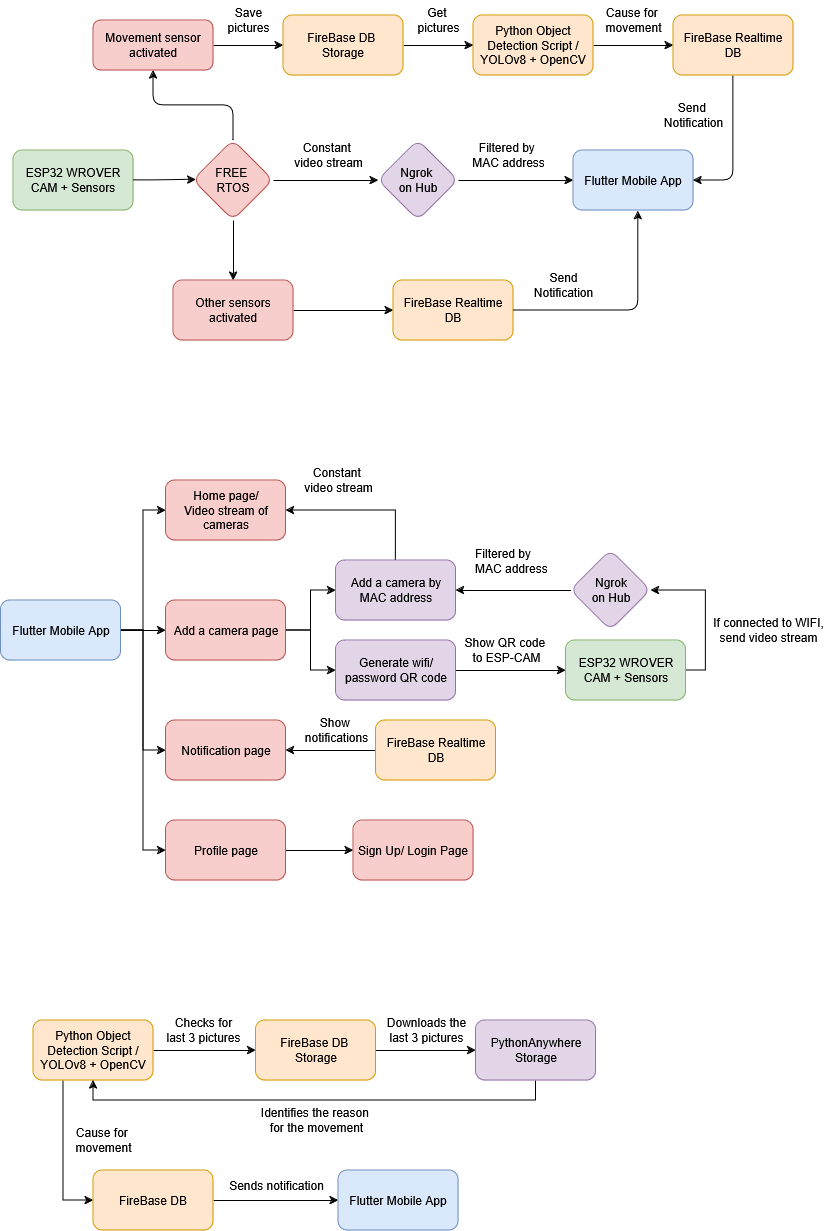

The diagram above was exported from draw.io. Its source (the exported page's mxGraphModel, read from the mxfile embedded in the PNG):
<mxGraphModel dx="1393" dy="909" grid="1" gridSize="10" guides="1" tooltips="1" connect="1" arrows="1" fold="1" page="1" pageScale="1" pageWidth="850" pageHeight="1100" math="0" shadow="0">
  <root>
    <mxCell id="0" />
    <mxCell id="1" parent="0" />
    <mxCell id="Oo40IlABKdkkTXWy_uiH-1" value="ESP32 WROVER CAM + Sensors" style="rounded=1;whiteSpace=wrap;html=1;fillColor=#d5e8d4;strokeColor=#82b366;" parent="1" vertex="1">
      <mxGeometry x="20" y="270" width="120" height="60" as="geometry" />
    </mxCell>
    <mxCell id="Oo40IlABKdkkTXWy_uiH-8" style="edgeStyle=orthogonalEdgeStyle;rounded=1;orthogonalLoop=1;jettySize=auto;html=1;exitX=1;exitY=0.5;exitDx=0;exitDy=0;" parent="1" source="Oo40IlABKdkkTXWy_uiH-2" target="Oo40IlABKdkkTXWy_uiH-5" edge="1">
      <mxGeometry relative="1" as="geometry" />
    </mxCell>
    <mxCell id="Oo40IlABKdkkTXWy_uiH-12" style="edgeStyle=orthogonalEdgeStyle;rounded=1;orthogonalLoop=1;jettySize=auto;html=1;exitX=0.5;exitY=0;exitDx=0;exitDy=0;entryX=0.5;entryY=1;entryDx=0;entryDy=0;" parent="1" source="Oo40IlABKdkkTXWy_uiH-2" target="Oo40IlABKdkkTXWy_uiH-11" edge="1">
      <mxGeometry relative="1" as="geometry" />
    </mxCell>
    <mxCell id="Oo40IlABKdkkTXWy_uiH-31" style="edgeStyle=orthogonalEdgeStyle;rounded=1;orthogonalLoop=1;jettySize=auto;html=1;" parent="1" source="Oo40IlABKdkkTXWy_uiH-2" target="Oo40IlABKdkkTXWy_uiH-30" edge="1">
      <mxGeometry relative="1" as="geometry" />
    </mxCell>
    <mxCell id="Oo40IlABKdkkTXWy_uiH-2" value="&lt;div&gt;FREE&amp;nbsp;&lt;/div&gt;&lt;div&gt;RTOS&lt;/div&gt;" style="rhombus;whiteSpace=wrap;html=1;fillColor=#f8cecc;strokeColor=#b85450;rounded=1;" parent="1" vertex="1">
      <mxGeometry x="200" y="260" width="80" height="80" as="geometry" />
    </mxCell>
    <mxCell id="Oo40IlABKdkkTXWy_uiH-3" style="edgeStyle=orthogonalEdgeStyle;rounded=1;orthogonalLoop=1;jettySize=auto;html=1;exitX=1;exitY=0.5;exitDx=0;exitDy=0;entryX=0.035;entryY=0.49;entryDx=0;entryDy=0;entryPerimeter=0;" parent="1" source="Oo40IlABKdkkTXWy_uiH-1" target="Oo40IlABKdkkTXWy_uiH-2" edge="1">
      <mxGeometry relative="1" as="geometry" />
    </mxCell>
    <mxCell id="Oo40IlABKdkkTXWy_uiH-7" style="edgeStyle=orthogonalEdgeStyle;rounded=1;orthogonalLoop=1;jettySize=auto;html=1;exitX=1;exitY=0.5;exitDx=0;exitDy=0;entryX=0;entryY=0.5;entryDx=0;entryDy=0;" parent="1" source="Oo40IlABKdkkTXWy_uiH-5" target="Oo40IlABKdkkTXWy_uiH-6" edge="1">
      <mxGeometry relative="1" as="geometry" />
    </mxCell>
    <mxCell id="Oo40IlABKdkkTXWy_uiH-5" value="&lt;div&gt;Ngrok&amp;nbsp;&lt;/div&gt;&lt;div&gt;on Hub&lt;/div&gt;" style="rhombus;whiteSpace=wrap;html=1;fillColor=#e1d5e7;strokeColor=#9673a6;rounded=1;" parent="1" vertex="1">
      <mxGeometry x="385" y="260" width="80" height="80" as="geometry" />
    </mxCell>
    <mxCell id="Oo40IlABKdkkTXWy_uiH-6" value="Flutter Mobile App" style="rounded=1;whiteSpace=wrap;html=1;fillColor=#dae8fc;strokeColor=#6c8ebf;" parent="1" vertex="1">
      <mxGeometry x="580" y="270" width="120" height="60" as="geometry" />
    </mxCell>
    <mxCell id="Oo40IlABKdkkTXWy_uiH-10" value="Constant&amp;nbsp;&lt;div&gt;video stream&lt;/div&gt;" style="text;html=1;align=center;verticalAlign=middle;resizable=0;points=[];autosize=1;strokeColor=none;fillColor=none;rounded=1;" parent="1" vertex="1">
      <mxGeometry x="290" y="255" width="90" height="40" as="geometry" />
    </mxCell>
    <mxCell id="Oo40IlABKdkkTXWy_uiH-27" style="edgeStyle=orthogonalEdgeStyle;rounded=1;orthogonalLoop=1;jettySize=auto;html=1;exitX=1;exitY=0.5;exitDx=0;exitDy=0;" parent="1" source="Oo40IlABKdkkTXWy_uiH-11" target="Oo40IlABKdkkTXWy_uiH-25" edge="1">
      <mxGeometry relative="1" as="geometry" />
    </mxCell>
    <mxCell id="Oo40IlABKdkkTXWy_uiH-11" value="Movement sensor activated" style="rounded=1;whiteSpace=wrap;html=1;fillColor=#f8cecc;strokeColor=#b85450;" parent="1" vertex="1">
      <mxGeometry x="100" y="140" width="120" height="50" as="geometry" />
    </mxCell>
    <mxCell id="Oo40IlABKdkkTXWy_uiH-21" style="edgeStyle=orthogonalEdgeStyle;rounded=1;orthogonalLoop=1;jettySize=auto;html=1;exitX=1;exitY=0.5;exitDx=0;exitDy=0;entryX=0;entryY=0.5;entryDx=0;entryDy=0;" parent="1" source="Oo40IlABKdkkTXWy_uiH-15" target="Oo40IlABKdkkTXWy_uiH-20" edge="1">
      <mxGeometry relative="1" as="geometry" />
    </mxCell>
    <mxCell id="Oo40IlABKdkkTXWy_uiH-15" value="Python Object Detection Script / YOLOv8 + OpenCV" style="rounded=1;whiteSpace=wrap;html=1;fillColor=#ffe6cc;strokeColor=#d79b00;" parent="1" vertex="1">
      <mxGeometry x="480" y="135" width="120" height="60" as="geometry" />
    </mxCell>
    <mxCell id="Oo40IlABKdkkTXWy_uiH-19" value="&lt;div&gt;Save &lt;br&gt;&lt;/div&gt;&lt;div&gt;pictures&lt;/div&gt;" style="text;html=1;align=center;verticalAlign=middle;resizable=0;points=[];autosize=1;strokeColor=none;fillColor=none;rounded=1;" parent="1" vertex="1">
      <mxGeometry x="220" y="120" width="70" height="40" as="geometry" />
    </mxCell>
    <mxCell id="Oo40IlABKdkkTXWy_uiH-29" style="edgeStyle=orthogonalEdgeStyle;rounded=1;orthogonalLoop=1;jettySize=auto;html=1;exitX=0.5;exitY=1;exitDx=0;exitDy=0;entryX=1;entryY=0.5;entryDx=0;entryDy=0;" parent="1" source="Oo40IlABKdkkTXWy_uiH-20" target="Oo40IlABKdkkTXWy_uiH-6" edge="1">
      <mxGeometry relative="1" as="geometry" />
    </mxCell>
    <mxCell id="Oo40IlABKdkkTXWy_uiH-20" value="FireBase Realtime DB" style="rounded=1;whiteSpace=wrap;html=1;fillColor=#ffe6cc;strokeColor=#d79b00;" parent="1" vertex="1">
      <mxGeometry x="680" y="135" width="120" height="60" as="geometry" />
    </mxCell>
    <mxCell id="Oo40IlABKdkkTXWy_uiH-22" value="&lt;div&gt;Cause for&amp;nbsp;&lt;/div&gt;&lt;div&gt;movement&lt;/div&gt;" style="text;html=1;align=center;verticalAlign=middle;resizable=0;points=[];autosize=1;strokeColor=none;fillColor=none;rounded=1;" parent="1" vertex="1">
      <mxGeometry x="600" y="120" width="80" height="40" as="geometry" />
    </mxCell>
    <mxCell id="Oo40IlABKdkkTXWy_uiH-24" value="&lt;div&gt;Send&amp;nbsp;&lt;/div&gt;&lt;div&gt;Notification&lt;/div&gt;" style="text;html=1;align=center;verticalAlign=middle;resizable=0;points=[];autosize=1;strokeColor=none;fillColor=none;rounded=1;" parent="1" vertex="1">
      <mxGeometry x="660" y="215" width="80" height="40" as="geometry" />
    </mxCell>
    <mxCell id="Oo40IlABKdkkTXWy_uiH-28" style="edgeStyle=orthogonalEdgeStyle;rounded=1;orthogonalLoop=1;jettySize=auto;html=1;exitX=1;exitY=0.5;exitDx=0;exitDy=0;entryX=0;entryY=0.5;entryDx=0;entryDy=0;" parent="1" source="Oo40IlABKdkkTXWy_uiH-25" target="Oo40IlABKdkkTXWy_uiH-15" edge="1">
      <mxGeometry relative="1" as="geometry" />
    </mxCell>
    <mxCell id="Oo40IlABKdkkTXWy_uiH-25" value="&lt;div&gt;FireBase DB&amp;nbsp;&lt;/div&gt;&lt;div&gt;Storage&lt;/div&gt;" style="rounded=1;whiteSpace=wrap;html=1;fillColor=#ffe6cc;strokeColor=#d79b00;" parent="1" vertex="1">
      <mxGeometry x="290" y="135" width="120" height="60" as="geometry" />
    </mxCell>
    <mxCell id="Oo40IlABKdkkTXWy_uiH-35" style="edgeStyle=orthogonalEdgeStyle;rounded=1;orthogonalLoop=1;jettySize=auto;html=1;exitX=1;exitY=0.5;exitDx=0;exitDy=0;entryX=0;entryY=0.5;entryDx=0;entryDy=0;" parent="1" source="Oo40IlABKdkkTXWy_uiH-30" target="Oo40IlABKdkkTXWy_uiH-34" edge="1">
      <mxGeometry relative="1" as="geometry" />
    </mxCell>
    <mxCell id="Oo40IlABKdkkTXWy_uiH-30" value="Other sensors activated" style="rounded=1;whiteSpace=wrap;html=1;fillColor=#f8cecc;strokeColor=#b85450;" parent="1" vertex="1">
      <mxGeometry x="180" y="400" width="120" height="60" as="geometry" />
    </mxCell>
    <mxCell id="Oo40IlABKdkkTXWy_uiH-34" value="FireBase Realtime DB" style="rounded=1;whiteSpace=wrap;html=1;fillColor=#ffe6cc;strokeColor=#d79b00;" parent="1" vertex="1">
      <mxGeometry x="400" y="400" width="120" height="60" as="geometry" />
    </mxCell>
    <mxCell id="Oo40IlABKdkkTXWy_uiH-36" style="edgeStyle=orthogonalEdgeStyle;rounded=1;orthogonalLoop=1;jettySize=auto;html=1;exitX=1;exitY=0.5;exitDx=0;exitDy=0;entryX=0.54;entryY=1.01;entryDx=0;entryDy=0;entryPerimeter=0;" parent="1" source="Oo40IlABKdkkTXWy_uiH-34" target="Oo40IlABKdkkTXWy_uiH-6" edge="1">
      <mxGeometry relative="1" as="geometry" />
    </mxCell>
    <mxCell id="Oo40IlABKdkkTXWy_uiH-37" value="&lt;div&gt;Send&lt;/div&gt;&lt;div&gt;Notification&lt;/div&gt;" style="text;html=1;align=center;verticalAlign=middle;resizable=0;points=[];autosize=1;strokeColor=none;fillColor=none;rounded=1;" parent="1" vertex="1">
      <mxGeometry x="530" y="385" width="80" height="40" as="geometry" />
    </mxCell>
    <mxCell id="Oo40IlABKdkkTXWy_uiH-38" value="&lt;div&gt;Get&amp;nbsp;&lt;/div&gt;&lt;div&gt;pictures&lt;/div&gt;" style="text;html=1;align=center;verticalAlign=middle;resizable=0;points=[];autosize=1;strokeColor=none;fillColor=none;" parent="1" vertex="1">
      <mxGeometry x="410" y="120" width="70" height="40" as="geometry" />
    </mxCell>
    <mxCell id="snnJ2xB3AEJ1qmGGEVfN-1" value="&lt;div&gt;Filtered by&amp;nbsp;&lt;/div&gt;MAC address" style="text;html=1;align=center;verticalAlign=middle;resizable=0;points=[];autosize=1;strokeColor=none;fillColor=none;" parent="1" vertex="1">
      <mxGeometry x="465" y="255" width="100" height="40" as="geometry" />
    </mxCell>
    <mxCell id="HXCj5QtSLEzivZLBcpoG-8" style="edgeStyle=orthogonalEdgeStyle;rounded=0;orthogonalLoop=1;jettySize=auto;html=1;exitX=1;exitY=0.5;exitDx=0;exitDy=0;entryX=0;entryY=0.5;entryDx=0;entryDy=0;" parent="1" source="HXCj5QtSLEzivZLBcpoG-1" target="HXCj5QtSLEzivZLBcpoG-3" edge="1">
      <mxGeometry relative="1" as="geometry" />
    </mxCell>
    <mxCell id="HXCj5QtSLEzivZLBcpoG-9" style="edgeStyle=orthogonalEdgeStyle;rounded=0;orthogonalLoop=1;jettySize=auto;html=1;exitX=1;exitY=0.5;exitDx=0;exitDy=0;entryX=0;entryY=0.5;entryDx=0;entryDy=0;" parent="1" source="HXCj5QtSLEzivZLBcpoG-1" target="HXCj5QtSLEzivZLBcpoG-2" edge="1">
      <mxGeometry relative="1" as="geometry" />
    </mxCell>
    <mxCell id="HXCj5QtSLEzivZLBcpoG-11" style="edgeStyle=orthogonalEdgeStyle;rounded=0;orthogonalLoop=1;jettySize=auto;html=1;exitX=1;exitY=0.5;exitDx=0;exitDy=0;entryX=0;entryY=0.5;entryDx=0;entryDy=0;" parent="1" source="HXCj5QtSLEzivZLBcpoG-1" target="HXCj5QtSLEzivZLBcpoG-10" edge="1">
      <mxGeometry relative="1" as="geometry" />
    </mxCell>
    <mxCell id="HXCj5QtSLEzivZLBcpoG-21" style="edgeStyle=orthogonalEdgeStyle;rounded=0;orthogonalLoop=1;jettySize=auto;html=1;exitX=1;exitY=0.5;exitDx=0;exitDy=0;entryX=0;entryY=0.5;entryDx=0;entryDy=0;" parent="1" source="HXCj5QtSLEzivZLBcpoG-1" target="HXCj5QtSLEzivZLBcpoG-18" edge="1">
      <mxGeometry relative="1" as="geometry" />
    </mxCell>
    <mxCell id="HXCj5QtSLEzivZLBcpoG-1" value="Flutter Mobile App" style="rounded=1;whiteSpace=wrap;html=1;fillColor=#dae8fc;strokeColor=#6c8ebf;" parent="1" vertex="1">
      <mxGeometry x="7.5" y="720" width="120" height="60" as="geometry" />
    </mxCell>
    <mxCell id="HXCj5QtSLEzivZLBcpoG-2" value="Home page/&lt;br&gt;&lt;div&gt;Video stream of cameras&lt;/div&gt;" style="rounded=1;whiteSpace=wrap;html=1;fillColor=#f8cecc;strokeColor=#b85450;" parent="1" vertex="1">
      <mxGeometry x="172.5" y="600" width="120" height="60" as="geometry" />
    </mxCell>
    <mxCell id="HXCj5QtSLEzivZLBcpoG-6" style="edgeStyle=orthogonalEdgeStyle;rounded=0;orthogonalLoop=1;jettySize=auto;html=1;exitX=1;exitY=0.5;exitDx=0;exitDy=0;entryX=0;entryY=0.5;entryDx=0;entryDy=0;" parent="1" source="HXCj5QtSLEzivZLBcpoG-3" target="HXCj5QtSLEzivZLBcpoG-5" edge="1">
      <mxGeometry relative="1" as="geometry" />
    </mxCell>
    <mxCell id="HXCj5QtSLEzivZLBcpoG-7" style="edgeStyle=orthogonalEdgeStyle;rounded=0;orthogonalLoop=1;jettySize=auto;html=1;exitX=1;exitY=0.5;exitDx=0;exitDy=0;" parent="1" source="HXCj5QtSLEzivZLBcpoG-3" target="HXCj5QtSLEzivZLBcpoG-4" edge="1">
      <mxGeometry relative="1" as="geometry" />
    </mxCell>
    <mxCell id="HXCj5QtSLEzivZLBcpoG-3" value="Add a camera page" style="rounded=1;whiteSpace=wrap;html=1;fillColor=#f8cecc;strokeColor=#b85450;" parent="1" vertex="1">
      <mxGeometry x="172.5" y="720" width="120" height="60" as="geometry" />
    </mxCell>
    <mxCell id="HXCj5QtSLEzivZLBcpoG-27" style="edgeStyle=orthogonalEdgeStyle;rounded=0;orthogonalLoop=1;jettySize=auto;html=1;exitX=1;exitY=0.5;exitDx=0;exitDy=0;" parent="1" source="HXCj5QtSLEzivZLBcpoG-4" target="HXCj5QtSLEzivZLBcpoG-26" edge="1">
      <mxGeometry relative="1" as="geometry" />
    </mxCell>
    <mxCell id="HXCj5QtSLEzivZLBcpoG-4" value="Generate wifi/password QR code" style="rounded=1;whiteSpace=wrap;html=1;fillColor=#e1d5e7;strokeColor=#9673a6;" parent="1" vertex="1">
      <mxGeometry x="342.5" y="760" width="120" height="60" as="geometry" />
    </mxCell>
    <mxCell id="ysTMe4nEIuZuzCrKeBzC-7" style="edgeStyle=orthogonalEdgeStyle;rounded=0;orthogonalLoop=1;jettySize=auto;html=1;exitX=0.5;exitY=0;exitDx=0;exitDy=0;entryX=1;entryY=0.5;entryDx=0;entryDy=0;" parent="1" source="HXCj5QtSLEzivZLBcpoG-5" target="HXCj5QtSLEzivZLBcpoG-2" edge="1">
      <mxGeometry relative="1" as="geometry" />
    </mxCell>
    <mxCell id="HXCj5QtSLEzivZLBcpoG-5" value="&lt;div&gt;Add a camera by MAC address&lt;/div&gt;" style="rounded=1;whiteSpace=wrap;html=1;fillColor=#e1d5e7;strokeColor=#9673a6;" parent="1" vertex="1">
      <mxGeometry x="342.5" y="680" width="120" height="60" as="geometry" />
    </mxCell>
    <mxCell id="HXCj5QtSLEzivZLBcpoG-17" style="edgeStyle=orthogonalEdgeStyle;rounded=0;orthogonalLoop=1;jettySize=auto;html=1;exitX=1;exitY=0.5;exitDx=0;exitDy=0;entryX=0;entryY=0.5;entryDx=0;entryDy=0;" parent="1" source="HXCj5QtSLEzivZLBcpoG-10" target="HXCj5QtSLEzivZLBcpoG-13" edge="1">
      <mxGeometry relative="1" as="geometry" />
    </mxCell>
    <mxCell id="HXCj5QtSLEzivZLBcpoG-10" value="&lt;div&gt;Profile page&lt;/div&gt;" style="rounded=1;whiteSpace=wrap;html=1;fillColor=#f8cecc;strokeColor=#b85450;" parent="1" vertex="1">
      <mxGeometry x="172.5" y="940" width="120" height="60" as="geometry" />
    </mxCell>
    <mxCell id="HXCj5QtSLEzivZLBcpoG-13" value="Sign Up/ Login Page" style="rounded=1;whiteSpace=wrap;html=1;fillColor=#f8cecc;strokeColor=#b85450;" parent="1" vertex="1">
      <mxGeometry x="360" y="940" width="120" height="60" as="geometry" />
    </mxCell>
    <mxCell id="HXCj5QtSLEzivZLBcpoG-18" value="&lt;div&gt;Notification page&lt;/div&gt;" style="rounded=1;whiteSpace=wrap;html=1;fillColor=#f8cecc;strokeColor=#b85450;" parent="1" vertex="1">
      <mxGeometry x="172.5" y="840" width="120" height="60" as="geometry" />
    </mxCell>
    <mxCell id="HXCj5QtSLEzivZLBcpoG-23" style="edgeStyle=orthogonalEdgeStyle;rounded=0;orthogonalLoop=1;jettySize=auto;html=1;exitX=0;exitY=0.5;exitDx=0;exitDy=0;entryX=1;entryY=0.5;entryDx=0;entryDy=0;" parent="1" source="HXCj5QtSLEzivZLBcpoG-22" target="HXCj5QtSLEzivZLBcpoG-18" edge="1">
      <mxGeometry relative="1" as="geometry" />
    </mxCell>
    <mxCell id="HXCj5QtSLEzivZLBcpoG-22" value="FireBase Realtime DB" style="rounded=1;whiteSpace=wrap;html=1;fillColor=#ffe6cc;strokeColor=#d79b00;" parent="1" vertex="1">
      <mxGeometry x="382.5" y="840" width="120" height="60" as="geometry" />
    </mxCell>
    <mxCell id="HXCj5QtSLEzivZLBcpoG-24" value="&lt;div&gt;Show&amp;nbsp;&lt;/div&gt;&lt;div&gt;notifications&lt;/div&gt;" style="text;html=1;align=center;verticalAlign=middle;resizable=0;points=[];autosize=1;strokeColor=none;fillColor=none;" parent="1" vertex="1">
      <mxGeometry x="297.5" y="830" width="90" height="40" as="geometry" />
    </mxCell>
    <mxCell id="HXCj5QtSLEzivZLBcpoG-25" value="&lt;div&gt;Show QR code&amp;nbsp;&lt;/div&gt;&lt;div&gt;to ESP-CAM&lt;/div&gt;" style="text;html=1;align=center;verticalAlign=middle;resizable=0;points=[];autosize=1;strokeColor=none;fillColor=none;" parent="1" vertex="1">
      <mxGeometry x="457.5" y="750" width="110" height="40" as="geometry" />
    </mxCell>
    <mxCell id="HXCj5QtSLEzivZLBcpoG-30" style="edgeStyle=orthogonalEdgeStyle;rounded=0;orthogonalLoop=1;jettySize=auto;html=1;exitX=1;exitY=0.5;exitDx=0;exitDy=0;entryX=1;entryY=0.5;entryDx=0;entryDy=0;" parent="1" source="HXCj5QtSLEzivZLBcpoG-26" target="HXCj5QtSLEzivZLBcpoG-29" edge="1">
      <mxGeometry relative="1" as="geometry" />
    </mxCell>
    <mxCell id="HXCj5QtSLEzivZLBcpoG-26" value="ESP32 WROVER CAM + Sensors" style="rounded=1;whiteSpace=wrap;html=1;fillColor=#d5e8d4;strokeColor=#82b366;" parent="1" vertex="1">
      <mxGeometry x="572.5" y="760" width="120" height="60" as="geometry" />
    </mxCell>
    <mxCell id="HXCj5QtSLEzivZLBcpoG-28" value="If connected to WIFI,&lt;br&gt;&lt;div&gt;send video stream&lt;/div&gt;" style="text;html=1;align=center;verticalAlign=middle;resizable=0;points=[];autosize=1;strokeColor=none;fillColor=none;" parent="1" vertex="1">
      <mxGeometry x="710" y="730" width="130" height="40" as="geometry" />
    </mxCell>
    <mxCell id="ysTMe4nEIuZuzCrKeBzC-6" style="edgeStyle=orthogonalEdgeStyle;rounded=0;orthogonalLoop=1;jettySize=auto;html=1;exitX=0;exitY=0.5;exitDx=0;exitDy=0;entryX=1;entryY=0.5;entryDx=0;entryDy=0;" parent="1" source="HXCj5QtSLEzivZLBcpoG-29" target="HXCj5QtSLEzivZLBcpoG-5" edge="1">
      <mxGeometry relative="1" as="geometry" />
    </mxCell>
    <mxCell id="HXCj5QtSLEzivZLBcpoG-29" value="&lt;div&gt;Ngrok&lt;/div&gt;&lt;div&gt;on Hub&lt;br&gt;&lt;/div&gt;" style="rhombus;whiteSpace=wrap;html=1;fillColor=#e1d5e7;strokeColor=#9673a6;rounded=1;" parent="1" vertex="1">
      <mxGeometry x="577.5" y="670" width="80" height="80" as="geometry" />
    </mxCell>
    <mxCell id="HXCj5QtSLEzivZLBcpoG-32" value="&lt;div&gt;Filtered by&amp;nbsp;&lt;/div&gt;MAC address" style="text;whiteSpace=wrap;html=1;" parent="1" vertex="1">
      <mxGeometry x="480" y="660" width="110" height="50" as="geometry" />
    </mxCell>
    <mxCell id="ysTMe4nEIuZuzCrKeBzC-9" style="edgeStyle=orthogonalEdgeStyle;rounded=0;orthogonalLoop=1;jettySize=auto;html=1;exitX=1;exitY=0.5;exitDx=0;exitDy=0;entryX=0;entryY=0.5;entryDx=0;entryDy=0;" parent="1" source="ysTMe4nEIuZuzCrKeBzC-1" target="ysTMe4nEIuZuzCrKeBzC-2" edge="1">
      <mxGeometry relative="1" as="geometry" />
    </mxCell>
    <mxCell id="ysTMe4nEIuZuzCrKeBzC-12" style="edgeStyle=orthogonalEdgeStyle;rounded=0;orthogonalLoop=1;jettySize=auto;html=1;exitX=0.25;exitY=1;exitDx=0;exitDy=0;entryX=0;entryY=0.5;entryDx=0;entryDy=0;" parent="1" source="ysTMe4nEIuZuzCrKeBzC-1" target="ysTMe4nEIuZuzCrKeBzC-4" edge="1">
      <mxGeometry relative="1" as="geometry" />
    </mxCell>
    <mxCell id="ysTMe4nEIuZuzCrKeBzC-1" value="Python Object Detection Script / YOLOv8 + OpenCV" style="rounded=1;whiteSpace=wrap;html=1;fillColor=#ffe6cc;strokeColor=#d79b00;" parent="1" vertex="1">
      <mxGeometry x="40" y="1140" width="120" height="60" as="geometry" />
    </mxCell>
    <mxCell id="ysTMe4nEIuZuzCrKeBzC-10" style="edgeStyle=orthogonalEdgeStyle;rounded=0;orthogonalLoop=1;jettySize=auto;html=1;exitX=1;exitY=0.5;exitDx=0;exitDy=0;entryX=0;entryY=0.5;entryDx=0;entryDy=0;" parent="1" source="ysTMe4nEIuZuzCrKeBzC-2" target="ysTMe4nEIuZuzCrKeBzC-3" edge="1">
      <mxGeometry relative="1" as="geometry" />
    </mxCell>
    <mxCell id="ysTMe4nEIuZuzCrKeBzC-2" value="&lt;div&gt;FireBase DB&amp;nbsp;&lt;/div&gt;&lt;div&gt;Storage&lt;/div&gt;" style="rounded=1;whiteSpace=wrap;html=1;fillColor=#ffe6cc;strokeColor=#d79b00;" parent="1" vertex="1">
      <mxGeometry x="262.5" y="1140" width="120" height="60" as="geometry" />
    </mxCell>
    <mxCell id="ysTMe4nEIuZuzCrKeBzC-11" style="edgeStyle=orthogonalEdgeStyle;rounded=0;orthogonalLoop=1;jettySize=auto;html=1;exitX=0.5;exitY=1;exitDx=0;exitDy=0;entryX=0.5;entryY=1;entryDx=0;entryDy=0;" parent="1" source="ysTMe4nEIuZuzCrKeBzC-3" target="ysTMe4nEIuZuzCrKeBzC-1" edge="1">
      <mxGeometry relative="1" as="geometry" />
    </mxCell>
    <mxCell id="ysTMe4nEIuZuzCrKeBzC-3" value="&lt;div&gt;PythonAnywhere Storage&lt;br&gt;&lt;/div&gt;" style="rounded=1;whiteSpace=wrap;html=1;fillColor=#e1d5e7;strokeColor=#9673a6;" parent="1" vertex="1">
      <mxGeometry x="482.5" y="1140" width="120" height="60" as="geometry" />
    </mxCell>
    <mxCell id="ysTMe4nEIuZuzCrKeBzC-13" style="edgeStyle=orthogonalEdgeStyle;rounded=0;orthogonalLoop=1;jettySize=auto;html=1;exitX=1;exitY=0.5;exitDx=0;exitDy=0;" parent="1" source="ysTMe4nEIuZuzCrKeBzC-4" target="ysTMe4nEIuZuzCrKeBzC-5" edge="1">
      <mxGeometry relative="1" as="geometry" />
    </mxCell>
    <mxCell id="ysTMe4nEIuZuzCrKeBzC-4" value="FireBase DB" style="rounded=1;whiteSpace=wrap;html=1;fillColor=#ffe6cc;strokeColor=#d79b00;" parent="1" vertex="1">
      <mxGeometry x="100" y="1290" width="120" height="60" as="geometry" />
    </mxCell>
    <mxCell id="ysTMe4nEIuZuzCrKeBzC-5" value="Flutter Mobile App" style="rounded=1;whiteSpace=wrap;html=1;fillColor=#dae8fc;strokeColor=#6c8ebf;" parent="1" vertex="1">
      <mxGeometry x="345" y="1290" width="120" height="60" as="geometry" />
    </mxCell>
    <mxCell id="ysTMe4nEIuZuzCrKeBzC-8" value="Constant&amp;nbsp;&lt;div&gt;video stream&lt;/div&gt;" style="text;html=1;align=center;verticalAlign=middle;resizable=0;points=[];autosize=1;strokeColor=none;fillColor=none;rounded=1;" parent="1" vertex="1">
      <mxGeometry x="300" y="580" width="90" height="40" as="geometry" />
    </mxCell>
    <mxCell id="ysTMe4nEIuZuzCrKeBzC-14" value="Checks for &lt;br&gt;last 3 pictures" style="text;html=1;align=center;verticalAlign=middle;resizable=0;points=[];autosize=1;strokeColor=none;fillColor=none;" parent="1" vertex="1">
      <mxGeometry x="160" y="1130" width="100" height="40" as="geometry" />
    </mxCell>
    <mxCell id="ysTMe4nEIuZuzCrKeBzC-15" value="Downloads the&lt;br&gt;last 3 pictures" style="text;html=1;align=center;verticalAlign=middle;resizable=0;points=[];autosize=1;strokeColor=none;fillColor=none;" parent="1" vertex="1">
      <mxGeometry x="377.5" y="1130" width="110" height="40" as="geometry" />
    </mxCell>
    <mxCell id="ysTMe4nEIuZuzCrKeBzC-16" value="&lt;div&gt;Identifies the reason&amp;nbsp;&lt;/div&gt;&lt;div&gt;for the movement&lt;/div&gt;" style="text;html=1;align=center;verticalAlign=middle;resizable=0;points=[];autosize=1;strokeColor=none;fillColor=none;" parent="1" vertex="1">
      <mxGeometry x="252.5" y="1220" width="140" height="40" as="geometry" />
    </mxCell>
    <mxCell id="ysTMe4nEIuZuzCrKeBzC-17" value="Cause for&amp;nbsp;&lt;div&gt;movement&lt;/div&gt;" style="text;html=1;align=center;verticalAlign=middle;resizable=0;points=[];autosize=1;strokeColor=none;fillColor=none;" parent="1" vertex="1">
      <mxGeometry x="70" y="1240" width="80" height="40" as="geometry" />
    </mxCell>
    <mxCell id="ysTMe4nEIuZuzCrKeBzC-19" value="Sends notification" style="text;html=1;align=center;verticalAlign=middle;resizable=0;points=[];autosize=1;strokeColor=none;fillColor=none;" parent="1" vertex="1">
      <mxGeometry x="222.5" y="1290" width="120" height="30" as="geometry" />
    </mxCell>
  </root>
</mxGraphModel>